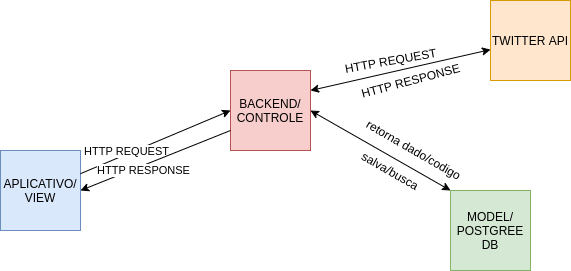

The diagram above was exported from draw.io. Its source (the exported page's mxGraphModel, read from the mxfile embedded in the PNG):
<mxGraphModel dx="760" dy="399" grid="1" gridSize="10" guides="1" tooltips="1" connect="1" arrows="1" fold="1" page="1" pageScale="1" pageWidth="827" pageHeight="1169" math="0" shadow="0">
  <root>
    <mxCell id="0" />
    <mxCell id="1" parent="0" />
    <mxCell id="YsWaTCciUsaItLs599fu-1" value="APLICATIVO/&lt;br&gt;VIEW" style="whiteSpace=wrap;html=1;aspect=fixed;fillColor=#dae8fc;strokeColor=#6c8ebf;" vertex="1" parent="1">
      <mxGeometry x="90" y="220" width="80" height="80" as="geometry" />
    </mxCell>
    <mxCell id="YsWaTCciUsaItLs599fu-2" value="" style="endArrow=classic;html=1;entryX=0;entryY=0.5;entryDx=0;entryDy=0;" edge="1" parent="1" source="YsWaTCciUsaItLs599fu-1" target="YsWaTCciUsaItLs599fu-3">
      <mxGeometry width="50" height="50" relative="1" as="geometry">
        <mxPoint x="390" y="350" as="sourcePoint" />
        <mxPoint x="330" y="250" as="targetPoint" />
      </mxGeometry>
    </mxCell>
    <mxCell id="YsWaTCciUsaItLs599fu-5" value="HTTP REQUEST" style="edgeLabel;html=1;align=center;verticalAlign=middle;resizable=0;points=[];" vertex="1" connectable="0" parent="YsWaTCciUsaItLs599fu-2">
      <mxGeometry x="-0.3818" y="3" relative="1" as="geometry">
        <mxPoint as="offset" />
      </mxGeometry>
    </mxCell>
    <mxCell id="YsWaTCciUsaItLs599fu-3" value="BACKEND/&lt;br&gt;CONTROLE" style="whiteSpace=wrap;html=1;aspect=fixed;fillColor=#f8cecc;strokeColor=#b85450;" vertex="1" parent="1">
      <mxGeometry x="320" y="140" width="80" height="80" as="geometry" />
    </mxCell>
    <mxCell id="YsWaTCciUsaItLs599fu-6" value="MODEL/&lt;br&gt;POSTGREE&lt;br&gt;DB" style="whiteSpace=wrap;html=1;aspect=fixed;fillColor=#d5e8d4;strokeColor=#82b366;" vertex="1" parent="1">
      <mxGeometry x="540" y="260" width="80" height="80" as="geometry" />
    </mxCell>
    <mxCell id="YsWaTCciUsaItLs599fu-7" value="" style="endArrow=classic;startArrow=classic;html=1;exitX=1;exitY=0.5;exitDx=0;exitDy=0;entryX=0;entryY=0;entryDx=0;entryDy=0;" edge="1" parent="1" source="YsWaTCciUsaItLs599fu-3" target="YsWaTCciUsaItLs599fu-6">
      <mxGeometry width="50" height="50" relative="1" as="geometry">
        <mxPoint x="390" y="330" as="sourcePoint" />
        <mxPoint x="440" y="280" as="targetPoint" />
      </mxGeometry>
    </mxCell>
    <mxCell id="YsWaTCciUsaItLs599fu-8" value="salva/busca" style="text;html=1;align=center;verticalAlign=middle;resizable=0;points=[];autosize=1;rotation=30;" vertex="1" parent="1">
      <mxGeometry x="440" y="230" width="80" height="20" as="geometry" />
    </mxCell>
    <mxCell id="YsWaTCciUsaItLs599fu-10" value="retorna dado/codigo&lt;br&gt;&lt;br&gt;" style="text;html=1;align=center;verticalAlign=middle;resizable=0;points=[];autosize=1;rotation=30;" vertex="1" parent="1">
      <mxGeometry x="440" y="210" width="120" height="30" as="geometry" />
    </mxCell>
    <mxCell id="YsWaTCciUsaItLs599fu-16" value="" style="endArrow=classic;html=1;entryX=1;entryY=0.5;entryDx=0;entryDy=0;exitX=0;exitY=0.75;exitDx=0;exitDy=0;" edge="1" parent="1" source="YsWaTCciUsaItLs599fu-3" target="YsWaTCciUsaItLs599fu-1">
      <mxGeometry width="50" height="50" relative="1" as="geometry">
        <mxPoint x="310" y="310" as="sourcePoint" />
        <mxPoint x="360" y="260" as="targetPoint" />
      </mxGeometry>
    </mxCell>
    <mxCell id="YsWaTCciUsaItLs599fu-17" value="HTTP RESPONSE" style="edgeLabel;html=1;align=center;verticalAlign=middle;resizable=0;points=[];" vertex="1" connectable="0" parent="YsWaTCciUsaItLs599fu-16">
      <mxGeometry x="0.1843" y="4" relative="1" as="geometry">
        <mxPoint as="offset" />
      </mxGeometry>
    </mxCell>
    <mxCell id="YsWaTCciUsaItLs599fu-19" value="" style="endArrow=classic;startArrow=classic;html=1;exitX=1;exitY=0.25;exitDx=0;exitDy=0;" edge="1" parent="1" source="YsWaTCciUsaItLs599fu-3" target="YsWaTCciUsaItLs599fu-20">
      <mxGeometry width="50" height="50" relative="1" as="geometry">
        <mxPoint x="360" y="240" as="sourcePoint" />
        <mxPoint x="550" y="160" as="targetPoint" />
      </mxGeometry>
    </mxCell>
    <mxCell id="YsWaTCciUsaItLs599fu-20" value="TWITTER API" style="whiteSpace=wrap;html=1;aspect=fixed;fillColor=#ffe6cc;strokeColor=#d79b00;" vertex="1" parent="1">
      <mxGeometry x="580" y="70" width="80" height="80" as="geometry" />
    </mxCell>
    <mxCell id="YsWaTCciUsaItLs599fu-21" value="HTTP REQUEST&lt;br&gt;" style="text;html=1;align=center;verticalAlign=middle;resizable=0;points=[];autosize=1;rotation=-10;" vertex="1" parent="1">
      <mxGeometry x="425" y="120" width="110" height="20" as="geometry" />
    </mxCell>
    <mxCell id="YsWaTCciUsaItLs599fu-22" value="HTTP RESPONSE" style="text;html=1;align=center;verticalAlign=middle;resizable=0;points=[];autosize=1;rotation=-15;" vertex="1" parent="1">
      <mxGeometry x="440" y="140" width="120" height="20" as="geometry" />
    </mxCell>
  </root>
</mxGraphModel>